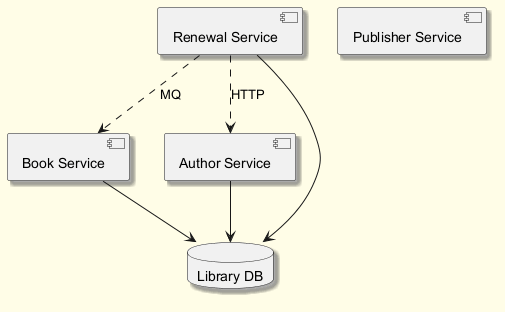

The diagram above was rendered by PlantUML. Its source (embedded in the PNG):
@startuml
skinparam backgroundColor #FFFDE7
skinparam classBackgroundColor #FFF9C4
skinparam classBorderColor #F57F17
skinparam shadowing true
component "Renewal Service" as C_RenewalService
component "Book Service" as C_BookService
component "Author Service" as C_AuthorService
component "Publisher Service" as C_PublisherService
database "Library DB" as DB_library
C_RenewalService --> DB_library
C_BookService --> DB_library
C_AuthorService --> DB_library
C_RenewalService ..> C_BookService : MQ
C_RenewalService ..> C_AuthorService : HTTP
@enduml